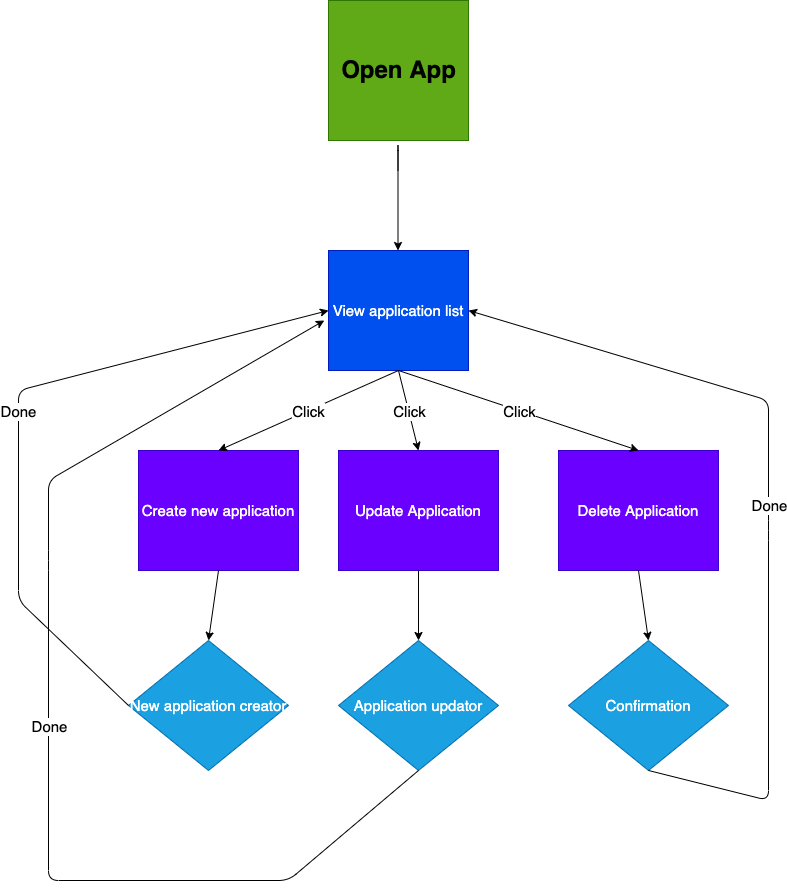

The diagram above was exported from draw.io. Its source (the exported page's mxGraphModel, read from the mxfile embedded in the PNG):
<mxGraphModel dx="1056" dy="800" grid="1" gridSize="10" guides="1" tooltips="1" connect="1" arrows="1" fold="1" page="1" pageScale="1" pageWidth="850" pageHeight="1100" math="0" shadow="0">
  <root>
    <mxCell id="0" />
    <mxCell id="1" parent="0" />
    <mxCell id="2" value="" style="whiteSpace=wrap;html=1;aspect=fixed;fillColor=#60a917;strokeColor=#2D7600;fontColor=#ffffff;" vertex="1" parent="1">
      <mxGeometry x="360" y="80" width="140" height="140" as="geometry" />
    </mxCell>
    <mxCell id="3" value="Open App" style="text;strokeColor=none;fillColor=none;html=1;fontSize=24;fontStyle=1;verticalAlign=middle;align=center;" vertex="1" parent="1">
      <mxGeometry x="380" y="130" width="100" height="40" as="geometry" />
    </mxCell>
    <mxCell id="4" value="" style="endArrow=classic;html=1;" edge="1" parent="1">
      <mxGeometry width="50" height="50" relative="1" as="geometry">
        <mxPoint x="429.5" y="250" as="sourcePoint" />
        <mxPoint x="429.5" y="330" as="targetPoint" />
        <Array as="points">
          <mxPoint x="429.5" y="220" />
        </Array>
      </mxGeometry>
    </mxCell>
    <mxCell id="5" value="View application list" style="rounded=0;whiteSpace=wrap;html=1;fillColor=#0050ef;fontColor=#ffffff;strokeColor=#001DBC;fontSize=15;" vertex="1" parent="1">
      <mxGeometry x="360" y="330" width="140" height="120" as="geometry" />
    </mxCell>
    <mxCell id="9" value="Create new application" style="rounded=0;whiteSpace=wrap;html=1;fontSize=15;fillColor=#6a00ff;fontColor=#ffffff;strokeColor=#3700CC;" vertex="1" parent="1">
      <mxGeometry x="170" y="530" width="160" height="120" as="geometry" />
    </mxCell>
    <mxCell id="12" style="edgeStyle=none;html=1;exitX=0;exitY=0.5;exitDx=0;exitDy=0;fontSize=15;" edge="1" parent="1" source="11">
      <mxGeometry relative="1" as="geometry">
        <mxPoint x="450" y="590" as="targetPoint" />
      </mxGeometry>
    </mxCell>
    <mxCell id="11" value="Update Application" style="rounded=0;whiteSpace=wrap;html=1;fontSize=15;fillColor=#6a00ff;fontColor=#ffffff;strokeColor=#3700CC;" vertex="1" parent="1">
      <mxGeometry x="370" y="530" width="160" height="120" as="geometry" />
    </mxCell>
    <mxCell id="14" value="Delete Application" style="rounded=0;whiteSpace=wrap;html=1;fontSize=15;fillColor=#6a00ff;fontColor=#ffffff;strokeColor=#3700CC;" vertex="1" parent="1">
      <mxGeometry x="590" y="530" width="160" height="120" as="geometry" />
    </mxCell>
    <mxCell id="15" value="New application creator" style="rhombus;whiteSpace=wrap;html=1;fontSize=15;fillColor=#1ba1e2;fontColor=#ffffff;strokeColor=#006EAF;" vertex="1" parent="1">
      <mxGeometry x="160" y="720" width="160" height="130" as="geometry" />
    </mxCell>
    <mxCell id="16" value="Application updator" style="rhombus;whiteSpace=wrap;html=1;fontSize=15;fillColor=#1ba1e2;fontColor=#ffffff;strokeColor=#006EAF;" vertex="1" parent="1">
      <mxGeometry x="370" y="720" width="160" height="130" as="geometry" />
    </mxCell>
    <mxCell id="17" value="Confirmation" style="rhombus;whiteSpace=wrap;html=1;fontSize=15;fillColor=#1ba1e2;fontColor=#ffffff;strokeColor=#006EAF;" vertex="1" parent="1">
      <mxGeometry x="600" y="720" width="160" height="130" as="geometry" />
    </mxCell>
    <mxCell id="19" value="" style="endArrow=classic;html=1;fontSize=15;entryX=0.5;entryY=0;entryDx=0;entryDy=0;" edge="1" parent="1" target="15">
      <mxGeometry width="50" height="50" relative="1" as="geometry">
        <mxPoint x="250" y="650" as="sourcePoint" />
        <mxPoint x="140" y="670" as="targetPoint" />
      </mxGeometry>
    </mxCell>
    <mxCell id="21" value="" style="endArrow=classic;html=1;fontSize=15;entryX=0.5;entryY=0;entryDx=0;entryDy=0;exitX=0.5;exitY=1;exitDx=0;exitDy=0;" edge="1" parent="1" source="11" target="16">
      <mxGeometry width="50" height="50" relative="1" as="geometry">
        <mxPoint x="400" y="670" as="sourcePoint" />
        <mxPoint x="460" y="650" as="targetPoint" />
      </mxGeometry>
    </mxCell>
    <mxCell id="22" value="" style="endArrow=classic;html=1;fontSize=15;exitX=0.5;exitY=1;exitDx=0;exitDy=0;entryX=0.5;entryY=0;entryDx=0;entryDy=0;" edge="1" parent="1" source="14" target="17">
      <mxGeometry width="50" height="50" relative="1" as="geometry">
        <mxPoint x="590" y="720" as="sourcePoint" />
        <mxPoint x="680" y="710" as="targetPoint" />
      </mxGeometry>
    </mxCell>
    <mxCell id="23" value="Done" style="endArrow=classic;html=1;fontSize=15;exitX=0;exitY=0.5;exitDx=0;exitDy=0;entryX=0;entryY=0.5;entryDx=0;entryDy=0;" edge="1" parent="1" source="15" target="5">
      <mxGeometry relative="1" as="geometry">
        <mxPoint x="150" y="760" as="sourcePoint" />
        <mxPoint x="160" y="410" as="targetPoint" />
        <Array as="points">
          <mxPoint x="50" y="680" />
          <mxPoint x="50" y="470" />
        </Array>
      </mxGeometry>
    </mxCell>
    <mxCell id="24" value="&lt;br&gt;" style="edgeLabel;resizable=0;html=1;align=center;verticalAlign=middle;fontSize=15;" connectable="0" vertex="1" parent="23">
      <mxGeometry relative="1" as="geometry" />
    </mxCell>
    <mxCell id="26" value="" style="endArrow=classic;html=1;fontSize=15;entryX=0.5;entryY=0;entryDx=0;entryDy=0;" edge="1" parent="1" target="9">
      <mxGeometry relative="1" as="geometry">
        <mxPoint x="430" y="450" as="sourcePoint" />
        <mxPoint x="530" y="450" as="targetPoint" />
      </mxGeometry>
    </mxCell>
    <mxCell id="27" value="Click" style="edgeLabel;resizable=0;html=1;align=center;verticalAlign=middle;fontSize=15;" connectable="0" vertex="1" parent="26">
      <mxGeometry relative="1" as="geometry" />
    </mxCell>
    <mxCell id="28" value="" style="endArrow=classic;html=1;fontSize=15;entryX=0.5;entryY=0;entryDx=0;entryDy=0;" edge="1" parent="1" target="11">
      <mxGeometry relative="1" as="geometry">
        <mxPoint x="430" y="450" as="sourcePoint" />
        <mxPoint x="530" y="450" as="targetPoint" />
      </mxGeometry>
    </mxCell>
    <mxCell id="29" value="Click" style="edgeLabel;resizable=0;html=1;align=center;verticalAlign=middle;fontSize=15;" connectable="0" vertex="1" parent="28">
      <mxGeometry relative="1" as="geometry" />
    </mxCell>
    <mxCell id="30" value="" style="endArrow=classic;html=1;fontSize=15;entryX=0.5;entryY=0;entryDx=0;entryDy=0;" edge="1" parent="1" target="14">
      <mxGeometry relative="1" as="geometry">
        <mxPoint x="430" y="450" as="sourcePoint" />
        <mxPoint x="530" y="450" as="targetPoint" />
      </mxGeometry>
    </mxCell>
    <mxCell id="31" value="Click" style="edgeLabel;resizable=0;html=1;align=center;verticalAlign=middle;fontSize=15;" connectable="0" vertex="1" parent="30">
      <mxGeometry relative="1" as="geometry" />
    </mxCell>
    <mxCell id="33" value="" style="endArrow=classic;html=1;fontSize=15;entryX=-0.03;entryY=0.583;entryDx=0;entryDy=0;entryPerimeter=0;" edge="1" parent="1" target="5">
      <mxGeometry relative="1" as="geometry">
        <mxPoint x="450" y="850" as="sourcePoint" />
        <mxPoint x="80" y="510" as="targetPoint" />
        <Array as="points">
          <mxPoint x="320" y="960" />
          <mxPoint x="80" y="960" />
          <mxPoint x="80" y="640" />
          <mxPoint x="80" y="560" />
        </Array>
      </mxGeometry>
    </mxCell>
    <mxCell id="34" value="Done" style="edgeLabel;resizable=0;html=1;align=center;verticalAlign=middle;fontSize=15;" connectable="0" vertex="1" parent="33">
      <mxGeometry relative="1" as="geometry" />
    </mxCell>
    <mxCell id="35" value="" style="endArrow=classic;html=1;fontSize=15;entryX=1;entryY=0.5;entryDx=0;entryDy=0;" edge="1" parent="1" target="5">
      <mxGeometry relative="1" as="geometry">
        <mxPoint x="680" y="850" as="sourcePoint" />
        <mxPoint x="800" y="440" as="targetPoint" />
        <Array as="points">
          <mxPoint x="800" y="880" />
          <mxPoint x="800" y="610" />
          <mxPoint x="800" y="480" />
        </Array>
      </mxGeometry>
    </mxCell>
    <mxCell id="36" value="Done" style="edgeLabel;resizable=0;html=1;align=center;verticalAlign=middle;fontSize=15;" connectable="0" vertex="1" parent="35">
      <mxGeometry relative="1" as="geometry" />
    </mxCell>
  </root>
</mxGraphModel>